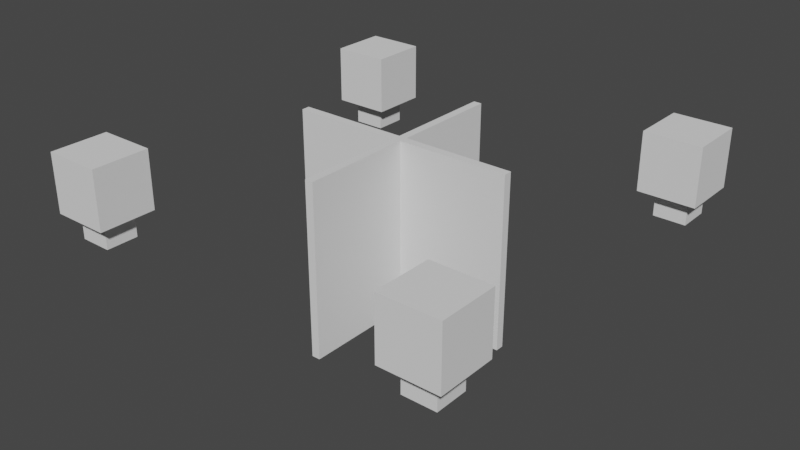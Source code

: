 # Source: room1.blend  (saved by Blender 2.92.15; exported with 4.5.12 LTS)
import bpy
from mathutils import Matrix  # noqa: F401  (used for matrix-valued properties, if any)

bpy.ops.wm.read_factory_settings(use_empty=True)
scene = bpy.context.scene
scene.name = 'Scene'

# ---- collections
col_collection = bpy.data.collections.new('Collection'); scene.collection.children.link(col_collection)

# ---- world
world_world = bpy.data.worlds.new('World'); scene.world = world_world
world_world.use_nodes = True; world_world.node_tree.nodes.clear()
_N = world_world.node_tree.nodes; _L = world_world.node_tree.links
n0 = _N.new('ShaderNodeOutputWorld'); n0.name = 'World Output'; n0.location = (300, 300)
n1 = _N.new('ShaderNodeBackground'); n1.name = 'Background'; n1.location = (10, 300)
n1.inputs[0].default_value = (0.05088, 0.05088, 0.05088, 1.0)
_L.new(n1.outputs[0], n0.inputs[0])
n0.is_active_output = True
world_world.color = (0.05088, 0.05088, 0.05088)
world_world.use_sun_shadow = False
world_world.sun_shadow_jitter_overblur = 0.0

# ---- meshes
me_cube_002 = bpy.data.meshes.new('Cube.002')
me_cube_002.from_pydata([(0.148, 0.1393, 0.01052), (3.888, -0.1393, 0.01052), (-5.644, 6.75, -2.026), (-0.148, 0.1393, 0.01052), (-3.888, 0.1393, 0.01052), (-0.1393, 2.363, -5.761), (-0.1393, 3.888, -5.761), (0.1393, 0.148, 0.01052), (0.1393, 3.42, 0.01052), (-3.888, 0.1393, -5.761), (5.644, -6.75, -2.902), (0.1393, 3.888, 0.01052), (-2.6, 0.1393, 0.01052), (-0.148, 0.1393, -5.761), (-3.888, -0.1393, -5.761), (0.1393, -2.63, -5.761), (0.1393, -3.888, -5.761), (-0.1393, -0.148, 0.01052), (-0.1393, -1.719, 0.01052), (-0.1393, -2.693, 0.01052), (-0.1393, -3.888, 0.01052), (0.1393, -2.512, 0.01052), (-0.1393, -0.148, -5.761), (-0.1393, -3.888, -5.761), (0.1393, 3.888, -5.761), (2.117, -0.1393, 0.01052), (0.1393, -0.148, -5.761), (-0.148, -0.1393, -5.761), (-3.888, -0.1393, 0.01052), (-0.148, -0.1393, 0.01052), (-2.613, -0.1393, -5.761), (-2.612, -0.1393, 0.01052), (-3.436, -0.1393, 0.01052), (-2.622, 0.1393, -5.761), (-3.434, 0.1393, 0.01052), (-5.217, -5.217, -2.026), (-6.177, -5.217, -0.02599), (-7.177, -5.217, -0.02599), (-5.989, -5.644, -2.026), (-5.644, -5.644, -2.902), (-6.426, -5.968, -2.774), (-5.968, -5.968, -2.774), (-7.177, -6.432, -2.026), (-7.177, -5.217, -2.026), (-6.75, -5.644, -2.026), (-6.75, -5.644, -2.902), (3.888, -0.1393, -5.761), (2.641, 0.1393, 0.01052), (0.1393, -3.888, 0.01052), (-0.1393, -3.42, -2.935), (0.1393, -0.148, 0.01052), (0.1393, -3.406, -2.875), (-5.217, -6.105, -2.026), (-5.217, -6.177, -0.02599), (-5.644, -5.644, -2.026), (-5.644, -6.111, -2.902), (-5.217, -7.177, -0.02599), (-7.177, -7.177, -0.02599), (-5.217, -7.177, -2.026), (-5.644, -6.75, -2.026), (-5.644, -6.75, -2.902), (-5.968, -6.426, -2.774), (0.148, -0.1393, 0.01052), (0.148, -0.1393, -5.761), (-5.217, -5.217, -0.02599), (-7.177, -7.177, -2.026), (-6.75, -6.75, -2.026), (-6.75, -6.75, -2.902), (-6.426, -6.426, -2.774), (5.217, -5.217, -0.02599), (-7.177, 7.177, -2.026), (-5.217, 5.217, -0.02599), (7.177, -7.177, -2.026), (6.75, -6.75, -2.902), (6.75, -6.75, -2.026), (-6.75, 6.75, -2.902), (-6.75, 6.75, -2.026), (-6.426, 6.426, -2.774), (6.426, -6.426, -2.774), (3.888, 0.1393, -5.761), (-0.1393, 0.148, -5.761), (0.1393, 0.148, -5.761), (-0.1393, 3.888, 0.01052), (0.1393, 2.538, -3.303), (-0.1393, 0.148, 0.01052), (-0.1393, 2.627, 0.01052), (-0.1393, 3.436, 0.01052), (5.217, 5.217, -2.026), (5.217, 6.177, -0.02599), (5.217, 7.177, -0.02599), (5.644, 5.644, -2.026), (5.644, 6.111, -2.902), (5.968, 5.968, -2.774), (7.177, 7.177, -0.02599), (5.217, 7.177, -2.026), (5.644, 6.75, -2.026), (5.644, 6.75, -2.902), (5.968, 6.426, -2.774), (0.148, 0.1393, -5.761), (3.888, 0.1393, 0.01052), (2.59, 0.1393, -5.761), (3.384, 0.1393, -3.096), (2.613, -0.1393, -5.761), (3.433, -0.1393, 0.01052), (6.212, 5.217, -2.026), (6.177, 5.217, -0.02599), (7.177, 5.217, -0.02599), (5.989, 5.644, -2.026), (5.644, 5.644, -2.902), (7.177, 6.432, -2.026), (7.177, 5.217, -2.026), (6.75, 5.644, -2.026), (6.75, 5.644, -2.902), (6.426, 5.968, -2.774), (5.217, 5.217, -0.02599), (7.177, 7.177, -2.026), (6.75, 6.75, -2.026), (6.75, 6.75, -2.902), (6.426, 6.426, -2.774), (-6.415, 5.217, -0.02599), (-7.177, 5.217, -0.02599), (-6.616, 5.217, -2.026), (-5.217, 5.217, -2.026), (-6.337, 5.644, -2.902), (-5.644, 5.644, -2.902), (-6.354, 5.644, -2.026), (-5.644, 5.644, -2.026), (-5.968, 5.968, -2.774), (-5.982, 6.75, -2.902), (-5.644, 6.75, -2.902), (-5.217, 7.177, -2.026), (-5.897, 6.75, -2.026), (-7.177, 7.177, -0.02599), (-7.177, 5.217, -2.026), (-6.75, 5.99, -2.902), (-6.75, 5.644, -2.902), (-6.75, 5.644, -2.026), (-6.426, 5.968, -2.774), (-7.177, 6.551, -0.02599), (-5.217, 5.952, -0.02599), (-5.217, 7.177, -0.02599), (-5.217, 6.007, -2.026), (-5.968, 6.426, -2.774), (5.217, -7.177, -2.026), (6.077, -6.75, -2.902), (6.397, -6.75, -2.026), (5.644, -6.75, -2.026), (5.968, -6.426, -2.774), (5.217, -7.177, -0.02599), (7.177, -5.217, -0.02599), (5.644, -5.644, -2.902), (5.644, -5.644, -2.026), (6.426, -5.968, -2.774), (5.968, -5.968, -2.774), (5.217, -5.217, -2.026), (6.75, -5.644, -2.902), (7.177, -6.013, -2.026), (7.177, -5.217, -2.026), (6.75, -5.644, -2.026), (7.177, -6.013, -0.02599), (7.177, -7.177, -0.02599)], [], [(31, 12, 34), (68, 45, 40), (117, 118, 97), (85, 7, 8), (120, 133, 121), (110, 106, 104), (28, 4, 14), (32, 34, 4), (23, 15, 16), (33, 30, 9), (22, 26, 15), (20, 48, 21), (130, 2, 131), (21, 19, 20), (50, 17, 18), (21, 50, 18), (21, 18, 19), (38, 45, 44), (43, 36, 35), (41, 45, 39), (40, 45, 41), (26, 22, 63), (84, 13, 3), (54, 39, 38), (27, 22, 17), (42, 37, 43), (65, 57, 42), (44, 45, 66), (21, 15, 26), (13, 27, 33), (29, 3, 12), (62, 50, 26), (51, 48, 16), (55, 61, 41), (53, 58, 52), (55, 54, 59), (67, 68, 61), (81, 5, 24), (73, 74, 145), (81, 83, 7), (24, 83, 81), (84, 5, 80), (86, 6, 5), (86, 8, 11), (102, 79, 46), (24, 5, 6), (63, 98, 102), (47, 25, 103), (99, 103, 1), (103, 25, 102), (62, 25, 47), (91, 90, 95), (88, 94, 87), (91, 97, 92), (86, 82, 6), (98, 81, 0), (102, 25, 63), (5, 81, 80), (107, 104, 87), (111, 104, 107), (107, 112, 111), (118, 112, 113), (111, 112, 116), (109, 106, 110), (115, 93, 109), (90, 108, 107), (70, 132, 130), (129, 131, 2), (136, 121, 133), (126, 122, 125), (137, 123, 135), (127, 124, 137), (77, 75, 142), (141, 126, 2), (124, 127, 142), (138, 70, 133), (130, 140, 141), (136, 133, 70), (77, 134, 75), (137, 134, 77), (144, 145, 146), (144, 147, 78), (74, 72, 145), (143, 146, 145), (156, 157, 149, 159), (74, 155, 158), (78, 155, 73), (152, 155, 78), (154, 151, 146), (74, 156, 72), (158, 156, 74), (143, 148, 154), (84, 3, 7), (105, 106, 93, 89, 88, 114), (92, 97, 118, 113), (22, 15, 23), (85, 86, 5), (9, 34, 33), (102, 98, 100), (33, 34, 12), (35, 38, 44, 43), (14, 4, 9), (29, 30, 27), (29, 31, 30), (31, 32, 30), (13, 33, 3), (33, 12, 3), (12, 31, 29), (28, 32, 4), (91, 96, 97), (144, 10, 147), (55, 60, 61), (111, 110, 104), (30, 32, 14), (82, 86, 11), (49, 20, 19), (9, 30, 14), (21, 48, 51), (32, 28, 14), (82, 11, 24), (6, 82, 24), (21, 51, 15), (15, 51, 16), (38, 39, 45), (43, 37, 36), (35, 36, 64), (27, 13, 63, 22), (54, 38, 35), (34, 9, 4), (84, 80, 13), (7, 3, 29, 17), (42, 43, 44, 66), (29, 27, 17), (42, 57, 37), (66, 65, 42), (18, 22, 23, 19), (66, 45, 67), (68, 67, 45), (50, 21, 26), (23, 49, 19), (59, 54, 52, 58), (22, 18, 17), (23, 48, 20), (32, 31, 34), (16, 48, 23), (23, 20, 49), (63, 62, 26), (13, 80, 63), (41, 39, 55), (54, 35, 52), (52, 35, 64, 53), (53, 56, 58), (60, 55, 59), (55, 39, 54), (159, 149, 69, 148, 160), (59, 66, 67, 60), (61, 60, 67), (65, 66, 59, 58), (65, 58, 56, 57), (50, 62, 7, 17), (33, 27, 30), (95, 90, 87, 94), (24, 8, 83), (85, 84, 7), (86, 85, 8), (84, 85, 5), (46, 103, 102), (79, 102, 100), (83, 8, 7), (47, 99, 101), (0, 47, 98), (24, 11, 8), (103, 99, 47), (62, 47, 0), (96, 91, 95), (88, 89, 94), (114, 88, 87), (63, 80, 81, 98), (92, 108, 91), (0, 81, 7), (115, 94, 89, 93), (62, 0, 7), (115, 116, 95, 94), (95, 116, 117, 96), (112, 108, 92, 113), (97, 96, 117), (91, 108, 90), (63, 25, 62), (100, 101, 79), (47, 101, 100), (98, 47, 100), (79, 99, 46), (99, 1, 46), (101, 99, 79), (103, 46, 1), (114, 87, 104, 105), (90, 107, 87), (104, 106, 105), (107, 108, 112), (140, 132, 138, 120, 119, 71, 139), (109, 110, 111, 116), (118, 117, 112), (116, 112, 117), (40, 41, 61, 68), (116, 115, 109), (109, 93, 106), (76, 131, 128, 75), (130, 132, 140), (129, 128, 131), (131, 76, 70, 130), (136, 125, 121), (125, 122, 121), (137, 124, 123), (124, 126, 125, 123), (75, 128, 142), (128, 129, 142), (123, 125, 136, 135), (121, 122, 71, 119), (119, 120, 121), (53, 64, 36, 37, 57, 56), (134, 136, 76, 75), (2, 130, 141), (141, 122, 126), (129, 124, 142), (133, 120, 138), (138, 132, 70), (136, 134, 135), (2, 126, 124, 129), (122, 139, 71), (122, 141, 139), (141, 140, 139), (150, 155, 152, 153), (76, 136, 70), (137, 135, 134), (158, 151, 157), (151, 154, 157), (148, 143, 72, 160), (150, 151, 158, 155), (10, 144, 146), (144, 73, 145), (78, 73, 144), (157, 154, 69, 149), (77, 142, 127, 137), (145, 72, 143), (72, 156, 159, 160), (153, 147, 10, 150), (74, 73, 155), (146, 143, 154), (146, 151, 150, 10), (158, 157, 156), (153, 152, 78, 147), (154, 148, 69)])
_uv = me_cube_002.uv_layers.new(name='UVMap')
_uv.uv.foreach_set('vector', [0.875, 0.5619, 0.875, 0.5623, 0.875, 0.5277, 0.2761, 0.5938, 0.1783, 0.5533, 0.2188, 0.5938, 0.3166, 0.5533, 0.2761, 0.5938, 0.2188, 0.5938, 0.875, 0.5546, 0.875, 0.617, 0.875, 0.5277, 0.625, 0.25, 0.375, 0.25, 0.375, 0.18, 0.375, 0.25, 0.625, 0.25, 0.375, 0.1295, 0.625, 0.25, 0.625, 0.25, 0.375, 0.25, 0.875, 0.5208, 0.875, 0.5277, 0.875, 0.5, 0.125, 0.5, 0.125, 0.5339, 0.125, 0.5, 0.125, 0.54, 0.125, 0.5458, 0.125, 0.5, 0.125, 0.617, 0.125, 0.617, 0.125, 0.5339, 0.875, 0.5, 0.875, 0.5, 0.875, 0.5308, 0.125, 0.5, 0.1783, 0.5533, 0.2099, 0.5533, 0.875, 0.5308, 0.875, 0.5285, 0.875, 0.5, 0.875, 0.617, 0.875, 0.617, 0.875, 0.5746, 0.875, 0.5308, 0.875, 0.617, 0.875, 0.5746, 0.875, 0.5308, 0.875, 0.5746, 0.875, 0.5285, 0.1783, 0.6485, 0.1783, 0.5533, 0.1783, 0.5533, 0.375, 0.25, 0.625, 0.125, 0.375, 0.005079, 0.2188, 0.6511, 0.1783, 0.5533, 0.1783, 0.6916, 0.2188, 0.5938, 0.1783, 0.5533, 0.2188, 0.6511, 0.125, 0.617, 0.125, 0.617, 0.125, 0.617, 0.625, 0.133, 0.375, 0.133, 0.625, 0.133, 0.1783, 0.6916, 0.1783, 0.6916, 0.1783, 0.6485, 0.375, 0.133, 0.375, 0.133, 0.625, 0.133, 0.375, 0.4018, 0.625, 0.25, 0.375, 0.25, 0.375, 0.4949, 0.625, 0.4949, 0.375, 0.4018, 0.1783, 0.5533, 0.1783, 0.5533, 0.3166, 0.5533, 0.6202, 0.2179, 0.3756, 0.216, 0.375, 0.133, 0.125, 0.617, 0.125, 0.617, 0.125, 0.54, 0.875, 0.617, 0.875, 0.617, 0.875, 0.5623, 0.625, 0.133, 0.625, 0.133, 0.375, 0.133, 0.5, 0.2349, 0.625, 0.25, 0.375, 0.25, 0.1783, 0.6332, 0.2188, 0.5938, 0.2188, 0.6511, 0.625, 0.125, 0.375, 0.25, 0.375, 0.1161, 0.1783, 0.6332, 0.1783, 0.6916, 0.1783, 0.5533, 0.3166, 0.5533, 0.2761, 0.5938, 0.2188, 0.5938, 0.125, 0.617, 0.125, 0.5345, 0.125, 0.5, 0.3166, 0.5533, 0.3166, 0.5533, 0.2725, 0.5533, 0.375, 0.133, 0.4815, 0.2078, 0.625, 0.133, 0.375, 0.25, 0.4815, 0.2078, 0.375, 0.133, 0.625, 0.133, 0.3805, 0.2134, 0.375, 0.133, 0.6159, 0.2281, 0.375, 0.25, 0.3805, 0.2134, 0.875, 0.5277, 0.875, 0.5277, 0.875, 0.5, 0.125, 0.54, 0.125, 0.5, 0.125, 0.5, 0.125, 0.5, 0.125, 0.5345, 0.125, 0.5, 0.125, 0.617, 0.125, 0.617, 0.125, 0.54, 0.875, 0.5627, 0.875, 0.5619, 0.875, 0.5208, 0.875, 0.5, 0.875, 0.5208, 0.875, 0.5, 0.6205, 0.2297, 0.6284, 0.1891, 0.3801, 0.2092, 0.875, 0.617, 0.875, 0.5619, 0.875, 0.5627, 0.1783, 0.6332, 0.1783, 0.6916, 0.1783, 0.5533, 0.625, 0.125, 0.375, 0.25, 0.375, 0.005079, 0.1783, 0.6332, 0.2188, 0.5938, 0.2188, 0.6511, 0.6159, 0.2281, 0.625, 0.25, 0.375, 0.25, 0.375, 0.133, 0.375, 0.133, 0.625, 0.133, 0.3801, 0.2092, 0.6284, 0.1891, 0.375, 0.133, 0.125, 0.5345, 0.125, 0.617, 0.125, 0.617, 0.1783, 0.6485, 0.125, 0.6205, 0.125, 0.7449, 0.1783, 0.5533, 0.125, 0.6205, 0.1783, 0.6485, 0.1783, 0.6485, 0.1783, 0.5533, 0.1783, 0.5533, 0.2761, 0.5938, 0.1783, 0.5533, 0.2188, 0.5938, 0.1783, 0.5533, 0.1783, 0.5533, 0.3166, 0.5533, 0.375, 0.4018, 0.625, 0.25, 0.375, 0.25, 0.375, 0.4949, 0.625, 0.4949, 0.375, 0.4018, 0.1783, 0.6916, 0.1783, 0.6916, 0.1783, 0.6485, 0.375, 0.4949, 0.625, 0.4949, 0.375, 0.25, 0.1783, 0.5533, 0.2099, 0.5533, 0.1783, 0.5533, 0.1783, 0.5533, 0.125, 0.57, 0.125, 0.5, 0.1783, 0.6916, 0.125, 0.7449, 0.1783, 0.6028, 0.2188, 0.5938, 0.1783, 0.605, 0.1783, 0.5533, 0.2188, 0.6511, 0.1783, 0.6916, 0.2188, 0.5938, 0.2761, 0.5938, 0.3166, 0.5533, 0.2188, 0.5938, 0.125, 0.6463, 0.1783, 0.6916, 0.1783, 0.5533, 0.1783, 0.6916, 0.2188, 0.6511, 0.2188, 0.5938, 0.625, 0.4167, 0.375, 0.4949, 0.375, 0.25, 0.375, 0.25, 0.625, 0.25, 0.375, 0.1037, 0.1783, 0.5533, 0.125, 0.5, 0.3699, 0.5, 0.2761, 0.5938, 0.2216, 0.5533, 0.3166, 0.5533, 0.2188, 0.5938, 0.2216, 0.5533, 0.2761, 0.5938, 0.2324, 0.5533, 0.2725, 0.5533, 0.1783, 0.5533, 0.2324, 0.5533, 0.2188, 0.5938, 0.2761, 0.5938, 0.3166, 0.5533, 0.3699, 0.5, 0.2725, 0.5533, 0.125, 0.5, 0.1783, 0.5533, 0.2725, 0.5533, 0.375, 0.3495, 0.375, 0.25, 0.625, 0.25, 0.625, 0.3495, 0.3166, 0.5533, 0.1783, 0.5533, 0.1783, 0.5533, 0.2761, 0.5938, 0.1783, 0.5533, 0.3166, 0.5533, 0.2188, 0.5938, 0.1783, 0.5533, 0.2761, 0.5938, 0.125, 0.7449, 0.1783, 0.6916, 0.1783, 0.5533, 0.3166, 0.5533, 0.2245, 0.5, 0.3699, 0.5, 0.1783, 0.5533, 0.2245, 0.5, 0.3166, 0.5533, 0.375, 0.25, 0.625, 0.25, 0.375, 0.005079, 0.875, 0.617, 0.875, 0.617, 0.875, 0.617, 0.875, 0.625, 0.875, 0.5, 0.6301, 0.5, 0.875, 0.5, 0.875, 0.625, 0.875, 0.7449, 0.2188, 0.6511, 0.2188, 0.5938, 0.2761, 0.5938, 0.2188, 0.5938, 0.125, 0.617, 0.125, 0.5339, 0.125, 0.5, 0.6187, 0.1989, 0.6159, 0.2281, 0.3805, 0.2134, 0.375, 0.25, 0.6159, 0.2274, 0.378, 0.2096, 0.125, 0.54, 0.125, 0.617, 0.125, 0.5416, 0.378, 0.2096, 0.6159, 0.2274, 0.6203, 0.1885, 0.125, 0.7449, 0.1783, 0.6485, 0.1783, 0.5533, 0.125, 0.5, 0.375, 0.25, 0.625, 0.25, 0.375, 0.25, 0.625, 0.133, 0.3764, 0.2046, 0.375, 0.133, 0.625, 0.133, 0.6104, 0.2012, 0.3764, 0.2046, 0.6104, 0.2012, 0.6207, 0.2306, 0.3764, 0.2046, 0.375, 0.133, 0.378, 0.2096, 0.625, 0.133, 0.378, 0.2096, 0.6203, 0.1885, 0.625, 0.133, 0.875, 0.5623, 0.875, 0.5619, 0.875, 0.617, 0.875, 0.5, 0.875, 0.5208, 0.875, 0.5, 0.1783, 0.6332, 0.1783, 0.5533, 0.2188, 0.5938, 0.2324, 0.5533, 0.1783, 0.5533, 0.2188, 0.5938, 0.1783, 0.6332, 0.1783, 0.5533, 0.2188, 0.5938, 0.1783, 0.5533, 0.125, 0.5, 0.125, 0.6205, 0.3764, 0.2046, 0.6207, 0.2306, 0.375, 0.25, 0.875, 0.5, 0.875, 0.5277, 0.875, 0.5, 0.4974, 0.2354, 0.625, 0.25, 0.6197, 0.2198, 0.125, 0.5, 0.125, 0.5458, 0.125, 0.5, 0.6202, 0.2179, 0.625, 0.25, 0.5, 0.2349, 0.6207, 0.2306, 0.625, 0.25, 0.375, 0.25, 0.625, 0.25, 0.625, 0.25, 0.375, 0.25, 0.375, 0.25, 0.625, 0.25, 0.375, 0.25, 0.6202, 0.2179, 0.5, 0.2349, 0.3756, 0.216, 0.3756, 0.216, 0.5, 0.2349, 0.375, 0.25, 0.1783, 0.6485, 0.1783, 0.6916, 0.1783, 0.5533, 0.375, 0.25, 0.625, 0.25, 0.625, 0.125, 0.375, 0.005079, 0.625, 0.125, 0.625, 0.005079, 0.125, 0.617, 0.125, 0.617, 0.125, 0.617, 0.125, 0.617, 0.1783, 0.6916, 0.1783, 0.6485, 0.125, 0.7449, 0.6159, 0.2274, 0.375, 0.25, 0.625, 0.25, 0.625, 0.133, 0.375, 0.133, 0.375, 0.133, 0.875, 0.617, 0.875, 0.617, 0.875, 0.617, 0.875, 0.617, 0.2768, 0.5, 0.125, 0.5, 0.1783, 0.5533, 0.3166, 0.5533, 0.625, 0.133, 0.375, 0.133, 0.625, 0.133, 0.375, 0.4018, 0.625, 0.4949, 0.625, 0.25, 0.3166, 0.5533, 0.3699, 0.5, 0.2768, 0.5, 0.6255, 0.1764, 0.375, 0.133, 0.375, 0.25, 0.6197, 0.2198, 0.3166, 0.5533, 0.1783, 0.5533, 0.3166, 0.5533, 0.2761, 0.5938, 0.3166, 0.5533, 0.1783, 0.5533, 0.625, 0.133, 0.6202, 0.2179, 0.375, 0.133, 0.375, 0.25, 0.4974, 0.2354, 0.6197, 0.2198, 0.1783, 0.5533, 0.1783, 0.6916, 0.125, 0.6339, 0.125, 0.5, 0.375, 0.133, 0.6255, 0.1764, 0.625, 0.133, 0.375, 0.25, 0.625, 0.25, 0.625, 0.25, 0.875, 0.5208, 0.875, 0.5619, 0.875, 0.5277, 0.375, 0.25, 0.625, 0.25, 0.375, 0.25, 0.375, 0.25, 0.625, 0.25, 0.4974, 0.2354, 0.375, 0.133, 0.625, 0.133, 0.375, 0.133, 0.125, 0.617, 0.125, 0.617, 0.125, 0.617, 0.2188, 0.6511, 0.1783, 0.6916, 0.1783, 0.6332, 0.1783, 0.6916, 0.125, 0.7449, 0.125, 0.6339, 0.375, 0.1161, 0.375, 0.005079, 0.625, 0.005079, 0.625, 0.125, 0.625, 0.125, 0.625, 0.25, 0.375, 0.25, 0.1783, 0.5533, 0.1783, 0.6332, 0.1783, 0.5533, 0.1783, 0.6332, 0.1783, 0.6916, 0.1783, 0.6916, 0.7755, 0.5, 0.875, 0.5, 0.875, 0.7449, 0.875, 0.5, 0.6301, 0.5, 0.1783, 0.5533, 0.3166, 0.5533, 0.3166, 0.5533, 0.1783, 0.5533, 0.2188, 0.5938, 0.1783, 0.5533, 0.3166, 0.5533, 0.3699, 0.5, 0.3166, 0.5533, 0.1783, 0.5533, 0.125, 0.5, 0.375, 0.4949, 0.375, 0.25, 0.625, 0.25, 0.625, 0.4949, 0.875, 0.617, 0.875, 0.617, 0.875, 0.617, 0.875, 0.617, 0.125, 0.54, 0.125, 0.617, 0.125, 0.5458, 0.1783, 0.5533, 0.1783, 0.6916, 0.125, 0.7449, 0.125, 0.5, 0.375, 0.25, 0.615, 0.2274, 0.4815, 0.2078, 0.875, 0.5546, 0.875, 0.617, 0.875, 0.617, 0.875, 0.5277, 0.875, 0.5546, 0.875, 0.5277, 0.625, 0.133, 0.6187, 0.1989, 0.3805, 0.2134, 0.375, 0.25, 0.6205, 0.2297, 0.3801, 0.2092, 0.125, 0.5, 0.125, 0.54, 0.125, 0.5416, 0.4815, 0.2078, 0.615, 0.2274, 0.625, 0.133, 0.6107, 0.2048, 0.625, 0.25, 0.4905, 0.2342, 0.625, 0.133, 0.6107, 0.2048, 0.375, 0.133, 0.375, 0.25, 0.625, 0.25, 0.615, 0.2274, 0.875, 0.5208, 0.875, 0.5, 0.875, 0.5627, 0.875, 0.617, 0.875, 0.5627, 0.875, 0.617, 0.1783, 0.5533, 0.1783, 0.6332, 0.1783, 0.5533, 0.625, 0.125, 0.625, 0.25, 0.375, 0.25, 0.625, 0.005079, 0.625, 0.125, 0.375, 0.005079, 0.125, 0.617, 0.125, 0.617, 0.125, 0.617, 0.125, 0.617, 0.2188, 0.6511, 0.1783, 0.6916, 0.1783, 0.6332, 0.625, 0.133, 0.375, 0.133, 0.625, 0.133, 0.375, 0.4949, 0.375, 0.25, 0.625, 0.25, 0.625, 0.4949, 0.875, 0.617, 0.875, 0.617, 0.875, 0.617, 0.3699, 0.5, 0.3166, 0.5533, 0.1783, 0.5533, 0.125, 0.5, 0.1783, 0.5533, 0.3166, 0.5533, 0.3166, 0.5533, 0.1783, 0.5533, 0.1783, 0.5533, 0.1783, 0.6916, 0.2188, 0.6511, 0.2188, 0.5938, 0.2188, 0.5938, 0.1783, 0.5533, 0.3166, 0.5533, 0.1783, 0.6332, 0.1783, 0.6916, 0.1783, 0.6916, 0.375, 0.133, 0.6284, 0.1891, 0.625, 0.133, 0.3762, 0.2082, 0.4905, 0.2342, 0.375, 0.25, 0.6107, 0.2048, 0.4905, 0.2342, 0.3762, 0.2082, 0.375, 0.133, 0.6107, 0.2048, 0.3762, 0.2082, 0.375, 0.25, 0.625, 0.25, 0.375, 0.25, 0.625, 0.25, 0.625, 0.25, 0.375, 0.25, 0.4905, 0.2342, 0.625, 0.25, 0.375, 0.25, 0.6205, 0.2297, 0.375, 0.25, 0.625, 0.25, 0.625, 0.005079, 0.375, 0.005079, 0.375, 0.1295, 0.625, 0.125, 0.1783, 0.6916, 0.1783, 0.6485, 0.125, 0.7449, 0.375, 0.1295, 0.625, 0.25, 0.625, 0.125, 0.1783, 0.6485, 0.1783, 0.6916, 0.1783, 0.5533, 0.875, 0.5, 0.6301, 0.5, 0.7083, 0.5, 0.875, 0.5, 0.875, 0.5952, 0.875, 0.7449, 0.875, 0.6531, 0.2768, 0.5, 0.125, 0.5, 0.1783, 0.5533, 0.3166, 0.5533, 0.2761, 0.5938, 0.3166, 0.5533, 0.1783, 0.5533, 0.3166, 0.5533, 0.1783, 0.5533, 0.3166, 0.5533, 0.2188, 0.5938, 0.2188, 0.6511, 0.2188, 0.5938, 0.2761, 0.5938, 0.3166, 0.5533, 0.3699, 0.5, 0.2768, 0.5, 0.375, 0.4018, 0.625, 0.4949, 0.625, 0.25, 0.3166, 0.5533, 0.2099, 0.5533, 0.2206, 0.5533, 0.3166, 0.5533, 0.375, 0.25, 0.625, 0.4949, 0.625, 0.25, 0.1783, 0.5533, 0.2206, 0.5533, 0.2099, 0.5533, 0.2099, 0.5533, 0.3166, 0.5533, 0.3699, 0.5, 0.125, 0.5, 0.1783, 0.5533, 0.1783, 0.6028, 0.125, 0.57, 0.1783, 0.6028, 0.125, 0.7449, 0.125, 0.57, 0.2188, 0.5938, 0.1783, 0.6916, 0.1783, 0.605, 0.1783, 0.6916, 0.1783, 0.6916, 0.1783, 0.6028, 0.1783, 0.605, 0.3166, 0.5533, 0.2206, 0.5533, 0.2188, 0.5938, 0.2206, 0.5533, 0.1783, 0.5533, 0.2188, 0.5938, 0.1783, 0.605, 0.1783, 0.6028, 0.1783, 0.5533, 0.1783, 0.5533, 0.375, 0.18, 0.375, 0.005079, 0.625, 0.005079, 0.625, 0.1548, 0.625, 0.1548, 0.625, 0.25, 0.375, 0.18, 0.875, 0.625, 0.875, 0.7449, 0.875, 0.625, 0.875, 0.5, 0.6301, 0.5, 0.875, 0.5, 0.2216, 0.5533, 0.1783, 0.5533, 0.3166, 0.5533, 0.3166, 0.5533, 0.1783, 0.5533, 0.125, 0.5, 0.125, 0.6463, 0.125, 0.6463, 0.125, 0.7449, 0.1783, 0.6916, 0.1783, 0.5533, 0.1783, 0.6916, 0.2188, 0.5938, 0.375, 0.25, 0.625, 0.25, 0.625, 0.4167, 0.625, 0.4167, 0.625, 0.4949, 0.375, 0.4949, 0.1783, 0.5533, 0.2216, 0.5533, 0.1783, 0.5533, 0.1783, 0.5533, 0.1783, 0.6916, 0.1783, 0.6916, 0.1783, 0.5533, 0.375, 0.005079, 0.625, 0.09692, 0.625, 0.005079, 0.375, 0.005079, 0.375, 0.1037, 0.625, 0.09692, 0.375, 0.1037, 0.625, 0.25, 0.625, 0.09692, 0.1783, 0.6916, 0.1783, 0.5533, 0.2188, 0.5938, 0.2188, 0.6511, 0.3166, 0.5533, 0.1783, 0.5533, 0.3699, 0.5, 0.2188, 0.5938, 0.1783, 0.5533, 0.2216, 0.5533, 0.1783, 0.5533, 0.1783, 0.6916, 0.125, 0.5, 0.1783, 0.6916, 0.125, 0.7449, 0.125, 0.5, 0.625, 0.25, 0.375, 0.25, 0.375, 0.4949, 0.625, 0.4949, 0.1783, 0.6916, 0.1783, 0.6916, 0.1783, 0.5533, 0.1783, 0.5533, 0.1783, 0.5533, 0.2324, 0.5533, 0.1783, 0.5533, 0.2324, 0.5533, 0.3166, 0.5533, 0.2725, 0.5533, 0.2761, 0.5938, 0.3166, 0.5533, 0.2324, 0.5533, 0.375, 0.25, 0.375, 0.005079, 0.625, 0.00508, 0.625, 0.25, 0.2761, 0.5938, 0.2188, 0.5938, 0.2188, 0.6511, 0.2188, 0.5938, 0.2725, 0.5533, 0.3699, 0.5, 0.125, 0.5, 0.375, 0.4949, 0.375, 0.3495, 0.625, 0.3495, 0.625, 0.4949, 0.2188, 0.6511, 0.2188, 0.5938, 0.1783, 0.5533, 0.1783, 0.6916, 0.3166, 0.5533, 0.3166, 0.5533, 0.1783, 0.5533, 0.1783, 0.5533, 0.125, 0.5, 0.125, 0.7449, 0.1783, 0.5533, 0.1783, 0.6916, 0.1783, 0.6916, 0.1783, 0.5533, 0.1783, 0.5533, 0.125, 0.5, 0.2245, 0.5, 0.2188, 0.6511, 0.2188, 0.5938, 0.2761, 0.5938, 0.2188, 0.5938, 0.375, 0.005079, 0.625, 0.25, 0.625, 0.00508])
me_cube_002.use_remesh_fix_poles = True
me_cube_002.use_remesh_preserve_attributes = False
me_cube_002.use_mirror_vertex_groups = False
me_cube_002.update()

# ---- objects
ob_cube_001 = bpy.data.objects.new('Cube.001', me_cube_002)

# ---- transforms, parenting, visibility, modifiers, constraints
ob_cube_001.location = (0.0, 0.0, 0.0)
ob_cube_001.lineart.crease_threshold = 0.0

# ---- collection membership
col_collection.objects.link(ob_cube_001)

# ---- scene / render settings (as saved in the file)
scene.frame_start = 1; scene.frame_end = 250; scene.frame_set(1)
scene.render.engine = 'BLENDER_EEVEE_NEXT'
scene.cycles.use_denoising = False
scene.cycles.samples = 128
scene.cycles.sampling_pattern = 'TABULATED_SOBOL'
scene.cycles.use_adaptive_sampling = False
scene.cycles.use_light_tree = False
scene.view_settings.view_transform = 'Filmic'
bpy.context.view_layer.update()

# ---- added for rendering (the .blend has no active camera and no usable light): camera, sun
cam_auto = bpy.data.cameras.new('AutoCamera')
cam_auto.lens = 50.0
cam_auto.sensor_width = 36.0
cam_auto.clip_end = 1000.0
ob_auto_camera = bpy.data.objects.new('AutoCamera', cam_auto)
scene.collection.objects.link(ob_auto_camera)
ob_auto_camera.location = (19.5254, -23.4305, 12.745)
ob_auto_camera.rotation_euler = (1.09748, -7.21219e-08, 0.694738)
scene.camera = ob_auto_camera
light_auto_sun = bpy.data.lights.new('AutoSun', 'SUN')
light_auto_sun.energy = 3.0
light_auto_sun.angle = 0.0523599
ob_auto_sun = bpy.data.objects.new('AutoSun', light_auto_sun)
scene.collection.objects.link(ob_auto_sun)
ob_auto_sun.rotation_euler = (0.872665, 0.174533, 0.523599)
bpy.context.view_layer.update()
